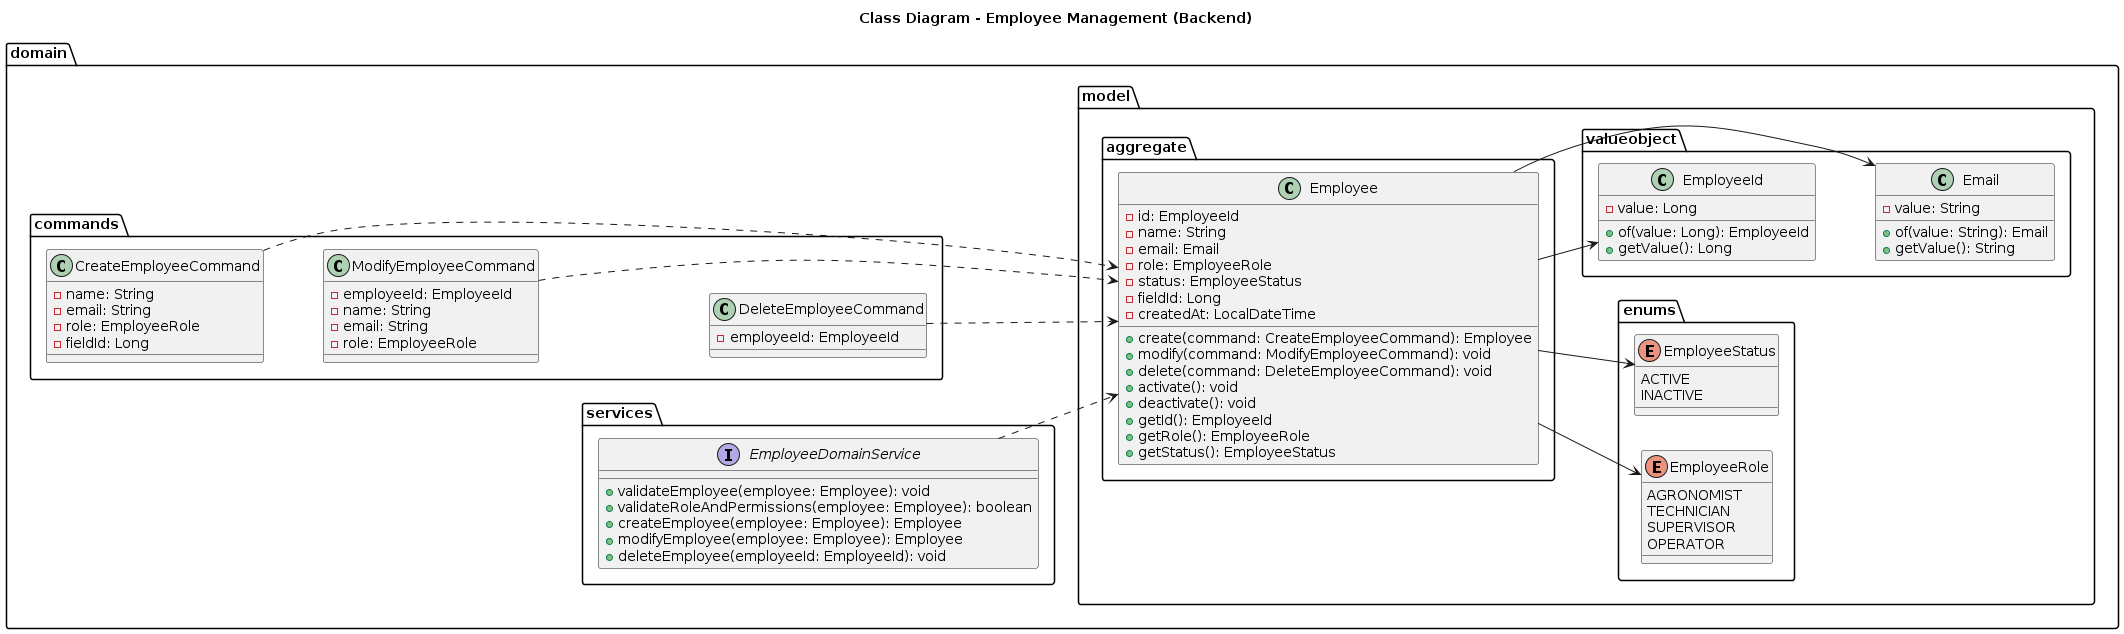

The diagram above was rendered by PlantUML. Its source (embedded in the PNG):
@startuml
left to right direction
title Class Diagram - Employee Management (Backend)

package "domain" {
  package "services" {
    interface EmployeeDomainService {
      +validateEmployee(employee: Employee): void
      +validateRoleAndPermissions(employee: Employee): boolean
      +createEmployee(employee: Employee): Employee
      +modifyEmployee(employee: Employee): Employee
      +deleteEmployee(employeeId: EmployeeId): void
    }
  }

  package "commands" {
    class CreateEmployeeCommand {
      -name: String
      -email: String
      -role: EmployeeRole
      -fieldId: Long
    }
    class ModifyEmployeeCommand {
      -employeeId: EmployeeId
      -name: String
      -email: String
      -role: EmployeeRole
    }
    class DeleteEmployeeCommand {
      -employeeId: EmployeeId
    }

    CreateEmployeeCommand -[hidden]down- ModifyEmployeeCommand
    ModifyEmployeeCommand -[hidden]down- DeleteEmployeeCommand
  }

  package "model" {
    package "aggregate" {
      class Employee {
        -id: EmployeeId
        -name: String
        -email: Email
        -role: EmployeeRole
        -status: EmployeeStatus
        -fieldId: Long
        -createdAt: LocalDateTime
        +create(command: CreateEmployeeCommand): Employee
        +modify(command: ModifyEmployeeCommand): void
        +delete(command: DeleteEmployeeCommand): void
        +activate(): void
        +deactivate(): void
        +getId(): EmployeeId
        +getRole(): EmployeeRole
        +getStatus(): EmployeeStatus
      }
    }

    package "valueobject" {
      class EmployeeId {
        -value: Long
        +of(value: Long): EmployeeId
        +getValue(): Long
      }
      class Email {
        -value: String
        +of(value: String): Email
        +getValue(): String
      }

      EmployeeId -[hidden]down- Email
    }

    package "enums" {
      enum EmployeeRole {
        AGRONOMIST
        TECHNICIAN
        SUPERVISOR
        OPERATOR
      }
      enum EmployeeStatus {
        ACTIVE
        INACTIVE
      }

      EmployeeRole -[hidden]right- EmployeeStatus
    }
  }
}

CreateEmployeeCommand ..> Employee
ModifyEmployeeCommand ..> Employee
DeleteEmployeeCommand ..> Employee

Employee --> EmployeeId
Employee --> Email
Employee --> EmployeeRole
Employee --> EmployeeStatus

EmployeeDomainService ..> Employee
@enduml